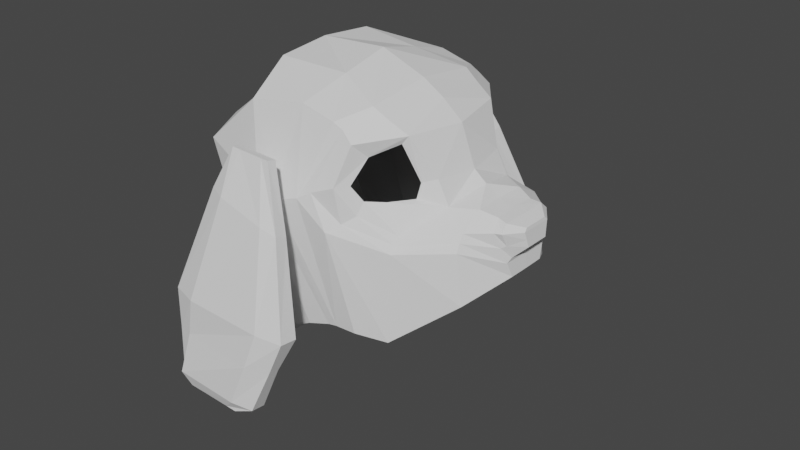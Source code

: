 # Source: dog_01.blend  (saved by Blender 2.80.75; exported with 4.5.12 LTS)
import bpy
from mathutils import Matrix  # noqa: F401  (used for matrix-valued properties, if any)

bpy.ops.wm.read_factory_settings(use_empty=True)
scene = bpy.context.scene
scene.name = 'Scene'

# ---- collections
col_collection = bpy.data.collections.new('Collection'); scene.collection.children.link(col_collection)

# ---- world
world_world = bpy.data.worlds.new('World'); scene.world = world_world
world_world.use_nodes = True; world_world.node_tree.nodes.clear()
_N = world_world.node_tree.nodes; _L = world_world.node_tree.links
n0 = _N.new('ShaderNodeOutputWorld'); n0.name = 'World Output'; n0.location = (300, 300)
n1 = _N.new('ShaderNodeBackground'); n1.name = 'Background'; n1.location = (10, 300)
n1.inputs[0].default_value = (0.05088, 0.05088, 0.05088, 1.0)
_L.new(n1.outputs[0], n0.inputs[0])
n0.is_active_output = True
world_world.color = (0.05088, 0.05088, 0.05088)
world_world.use_sun_shadow = False
world_world.sun_shadow_jitter_overblur = 0.0

# ---- meshes
me_cube_002 = bpy.data.meshes.new('Cube.002')
me_cube_002.from_pydata([(-0.3233, -0.857, -1.549), (-1.36, -0.4136, 0.4821), (-0.1344, -1.042, -1.303), (-1.044, -0.4474, 0.7229), (0.2658, -1.103, -1.076), (-0.4482, -0.5872, 1.329), (0.5155, -1.092, -0.9938), (0.2609, -0.498, 1.288), (0.6146, -1.095, -0.9738), (0.7418, -0.6797, 1.139), (1.298, -0.4483, 0.5185), (1.133, -0.9553, -1.017), (1.42, -0.448, 0.2815), (1.092, -0.6101, 0.9264), (1.981, -0.2213, -0.325), (1.822, -0.2529, 0.2317), (-0.8969, -0.8228, -0.4252), (-0.6375, -1.134, -0.1822), (-0.15, -1.273, 0.282), (0.05785, -1.273, 0.2387), (0.3117, -1.248, 0.3225), (1.16, -0.9492, -0.08606), (1.96, -0.284, -0.1699), (1.661, -0.3101, 0.2804), (1.738, -0.6554, -0.5371), (1.671, -0.6554, -0.01994), (2.053, -0.1414, 0.1628), (2.079, -0.1338, -0.02758), (-0.2899, 0.0, -1.614), (-1.381, 0.0, 0.5233), (-0.1344, 0.0, -1.303), (-1.044, 0.0, 0.7229), (0.2658, 0.0, -1.076), (-0.4616, 0.0, 1.375), (0.5191, 0.0, -1.11), (0.2801, 0.0, 1.414), (0.6641, 0.0, -1.106), (0.7648, 0.0, 1.228), (1.367, 0.0, 0.4871), (1.132, 0.0, -1.017), (1.5, 0.0, 0.3795), (1.211, 0.0, 0.9022), (1.983, 0.0, -0.325), (1.792, 0.0, 0.2425), (1.963, 0.0, -0.1699), (-0.8936, 0.0, -0.4317), (1.753, 0.0, -0.5371), (1.649, 0.0, 0.2804), (2.053, 0.0, 0.1628), (2.079, 0.0, -0.02758), (-1.259, -0.7844, 0.2841), (1.032, -0.6332, 0.8439), (-0.9551, -1.082, 0.5254), (-0.3686, -1.07, 1.057), (0.2042, -1.005, 1.135), (0.5603, -0.9992, 1.044), (1.172, -0.5335, 0.4767), (1.159, -0.5827, 0.3313), (1.872, -0.3805, 0.139), (1.665, -0.5628, 0.1409), (2.06, -0.1775, 0.1298), (2.06, 0.0, 0.1298), (-1.275, 0.0, 0.3149), (0.8454, -0.8677, 0.743), (0.782, -1.019, 0.8896), (0.7763, -1.034, 0.5041), (0.6924, -1.166, 0.5018), (1.157, -0.8349, 0.05865), (0.994, -0.7983, 0.3273), (0.833, -1.082, -0.9755), (0.6325, -1.23, 0.07663), (0.8422, 0.0, -1.091), (0.8343, -1.024, 0.2223), (0.8603, -0.9526, 0.3507), (1.971, -0.2304, -0.13), (1.925, -0.2749, 0.2145), (1.929, 0.0, 0.2145), (1.973, 0.0, -0.13), (1.936, -0.3548, 0.1393), (1.916, -0.3327, -0.01397), (2.069, -0.1558, 0.05185), (2.069, 0.0, 0.05185), (1.668, -0.6087, 0.06123), (0.8988, -0.6496, 1.037), (0.9958, 0.0, 1.084), (0.6653, -0.9931, 0.9902), (0.4593, -1.215, 0.4107), (1.158, -0.8915, -0.01301), (0.7344, -1.126, 0.1502), (1.953, -0.2932, 0.005967)], [], [(52, 3, 1, 50), (28, 30, 2, 0), (31, 29, 1, 3), (70, 69, 11, 21), (18, 4, 6, 19), (31, 3, 5, 33), (35, 7, 9, 37), (33, 5, 7, 35), (17, 2, 4, 18), (19, 6, 8, 20), (41, 13, 10, 38), (47, 23, 15, 43), (38, 10, 12, 40), (84, 83, 13, 41), (82, 25, 22, 79), (25, 24, 14, 22), (8, 69, 70, 20), (13, 51, 56, 10), (54, 19, 20, 55), (52, 17, 18, 53), (53, 18, 19, 54), (42, 44, 22, 14), (2, 17, 16, 0), (40, 12, 23, 47), (61, 48, 26, 60), (76, 75, 26, 48), (89, 74, 27, 80), (11, 39, 46, 24), (21, 11, 24, 25), (24, 46, 42, 14), (74, 77, 49, 27), (63, 51, 13, 64), (6, 34, 36, 8), (4, 32, 34, 6), (2, 30, 32, 4), (50, 1, 29, 62), (16, 50, 62, 45), (75, 78, 60, 26), (81, 61, 60, 80), (5, 53, 54, 7), (3, 52, 53, 5), (7, 54, 55, 9), (63, 64, 66, 65), (69, 71, 39, 11), (23, 59, 58, 15), (17, 52, 50, 16), (57, 12, 10, 56), (12, 57, 68, 67), (72, 73, 65, 66), (85, 83, 9, 55), (86, 66, 64, 85), (88, 72, 66, 86), (12, 67, 59, 23), (87, 82, 59, 67), (87, 67, 72, 88), (67, 68, 73, 72), (8, 36, 71, 69), (0, 16, 45, 28), (15, 58, 78, 75), (22, 44, 77, 74), (79, 22, 74, 89), (43, 15, 75, 76), (58, 79, 89, 78), (21, 87, 88, 70), (21, 25, 82, 87), (70, 88, 86, 20), (20, 86, 85, 55), (64, 13, 83, 85), (49, 81, 80, 27), (78, 89, 80, 60), (59, 82, 79, 58), (37, 9, 83, 84)])
_uv = me_cube_002.uv_layers.new(name='UVMap')
_uv.uv.foreach_set('vector', [0.6006, 0.75, 0.625, 0.7234, 0.625, 1.0, 0.6006, 1.0, 0.125, 0.625, 0.375, 0.625, 0.375, 0.75, 0.125, 0.75, 0.625, 0.625, 0.875, 0.625, 0.875, 0.75, 0.625, 0.7234, 0.5133, 0.75, 0.375, 0.75, 0.375, 0.75, 0.3577, 0.5605, 0.5133, 0.75, 0.375, 0.75, 0.375, 0.75, 0.5133, 0.75, 0.625, 0.625, 0.625, 0.7234, 0.6204, 0.7333, 0.625, 0.625, 0.625, 0.625, 0.6129, 0.7259, 0.6167, 0.75, 0.625, 0.625, 0.625, 0.625, 0.6204, 0.7333, 0.6129, 0.7259, 0.625, 0.625, 0.5133, 0.75, 0.375, 0.75, 0.375, 0.75, 0.5133, 0.75, 0.5133, 0.75, 0.375, 0.75, 0.375, 0.75, 0.5133, 0.75, 0.625, 0.625, 0.625, 0.75, 0.625, 0.7394, 0.625, 0.625, 0.625, 0.625, 0.625, 0.6752, 0.625, 0.6825, 0.625, 0.625, 0.625, 0.625, 0.625, 0.7394, 0.6132, 0.7117, 0.625, 0.625, 0.625, 0.625, 0.5666, 0.6826, 0.625, 0.75, 0.625, 0.625, 0.5337, 0.7398, 0.4665, 0.75, 0.444, 0.75, 0.5155, 0.75, 0.4665, 0.75, 0.375, 0.75, 0.375, 0.75, 0.444, 0.75, 0.375, 0.75, 0.375, 0.75, 0.5133, 0.75, 0.5133, 0.75, 0.625, 0.75, 0.0, 0.0, 0.1726, 0.2125, 0.625, 0.7394, 0.5771, 0.75, 0.5133, 0.75, 0.5133, 0.75, 0.5996, 0.75, 0.6006, 0.75, 0.5133, 0.75, 0.5133, 0.75, 0.5926, 0.75, 0.5926, 0.75, 0.5133, 0.75, 0.5133, 0.75, 0.5771, 0.75, 0.375, 0.625, 0.444, 0.625, 0.444, 0.75, 0.375, 0.75, 0.375, 0.75, 0.5133, 0.75, 0.5133, 1.0, 0.375, 1.0, 0.625, 0.625, 0.6132, 0.7117, 0.625, 0.6752, 0.625, 0.625, 0.5855, 0.625, 0.625, 0.625, 0.625, 0.6996, 0.5855, 0.75, 0.625, 0.625, 0.625, 0.6876, 0.625, 0.6996, 0.625, 0.625, 0.5155, 0.75, 0.444, 0.75, 0.444, 0.7192, 0.5155, 0.7348, 0.375, 0.75, 0.375, 0.625, 0.375, 0.625, 0.375, 0.75, 0.4942, 0.75, 0.375, 0.75, 0.375, 0.75, 0.4665, 0.75, 0.375, 0.75, 0.375, 0.625, 0.375, 0.625, 0.375, 0.75, 0.444, 0.75, 0.444, 0.625, 0.444, 0.625, 0.444, 0.7192, 0.0, 0.0, 0.0, 0.0, 0.625, 0.75, 0.0, 0.0, 0.375, 0.75, 0.375, 0.625, 0.375, 0.625, 0.375, 0.75, 0.375, 0.75, 0.375, 0.625, 0.375, 0.625, 0.375, 0.75, 0.375, 0.75, 0.375, 0.625, 0.375, 0.625, 0.375, 0.75, 0.6006, 0.0, 0.625, 0.0, 0.625, 0.125, 0.6006, 0.125, 0.5133, 0.0, 0.6006, 0.0, 0.6006, 0.125, 0.5133, 0.125, 0.625, 0.6876, 0.5855, 0.75, 0.5855, 0.75, 0.625, 0.6996, 0.5155, 0.625, 0.5855, 0.625, 0.5855, 0.75, 0.5155, 0.7348, 0.6204, 0.7333, 0.5926, 0.75, 0.5771, 0.75, 0.6129, 0.7259, 0.625, 0.7234, 0.6006, 0.75, 0.5926, 0.75, 0.6204, 0.7333, 0.6129, 0.7259, 0.5771, 0.75, 0.5996, 0.75, 0.6167, 0.75, 0.0, 0.0, 0.0, 0.0, 0.04748, 0.06937, 0.0, 0.0, 0.375, 0.75, 0.375, 0.625, 0.375, 0.625, 0.375, 0.75, 0.625, 0.6752, 0.5997, 0.7299, 0.5855, 0.75, 0.625, 0.6825, 0.5133, 0.75, 0.6006, 0.75, 0.6006, 1.0, 0.5133, 1.0, 0.0, 0.0, 0.6132, 0.7117, 0.625, 0.7394, 0.1726, 0.2125, 0.6132, 0.7117, 0.0, 0.0, 0.0, 0.0, 0.5702, 0.75, 0.613, 0.75, 0.0, 0.0, 0.0, 0.0, 0.6147, 0.75, 0.2969, 0.3714, 0.5666, 0.6826, 0.6167, 0.75, 0.5996, 0.75, 0.2542, 0.3714, 0.04748, 0.06937, 0.0, 0.0, 0.2969, 0.3714, 0.5636, 0.75, 0.613, 0.75, 0.6147, 0.75, 0.5697, 0.75, 0.6132, 0.7117, 0.5702, 0.75, 0.5997, 0.7299, 0.625, 0.6752, 0.5326, 0.75, 0.5337, 0.7398, 0.5997, 0.7299, 0.5702, 0.75, 0.465, 0.6562, 0.5702, 0.75, 0.613, 0.75, 0.5636, 0.75, 0.5702, 0.75, 0.0, 0.0, 0.0, 0.0, 0.613, 0.75, 0.375, 0.75, 0.375, 0.625, 0.375, 0.625, 0.375, 0.75, 0.375, 0.0, 0.5133, 0.0, 0.5133, 0.125, 0.375, 0.125, 0.625, 0.6825, 0.5855, 0.75, 0.5855, 0.75, 0.625, 0.6876, 0.444, 0.75, 0.444, 0.625, 0.444, 0.625, 0.444, 0.75, 0.5155, 0.75, 0.444, 0.75, 0.444, 0.75, 0.5155, 0.75, 0.625, 0.625, 0.625, 0.6825, 0.625, 0.6876, 0.625, 0.625, 0.5855, 0.75, 0.5155, 0.75, 0.5155, 0.75, 0.5855, 0.75, 0.3577, 0.5605, 0.465, 0.6562, 0.5636, 0.75, 0.5133, 0.75, 0.4942, 0.75, 0.4665, 0.75, 0.5337, 0.7398, 0.5326, 0.75, 0.5133, 0.75, 0.5636, 0.75, 0.5697, 0.75, 0.5133, 0.75, 0.5133, 0.75, 0.2542, 0.3714, 0.2969, 0.3714, 0.5996, 0.75, 0.0, 0.0, 0.625, 0.75, 0.5666, 0.6826, 0.2969, 0.3714, 0.444, 0.625, 0.5155, 0.625, 0.5155, 0.7348, 0.444, 0.7192, 0.5855, 0.75, 0.5155, 0.75, 0.5155, 0.7348, 0.5855, 0.75, 0.5997, 0.7299, 0.5337, 0.7398, 0.5155, 0.75, 0.5855, 0.75, 0.625, 0.625, 0.6167, 0.75, 0.5666, 0.6826, 0.625, 0.625])
me_cube_002.use_remesh_preserve_volume = False
me_cube_002.use_remesh_preserve_attributes = False
me_cube_002.use_mirror_vertex_groups = False
me_cube_002.update()
me_cube = bpy.data.meshes.new('Cube')
me_cube.from_pydata([(-0.7947, -1.216, -0.9402), (-0.4958, -0.5516, -0.003036), (-0.7997, -0.2633, -0.9631), (-0.4958, 0.5516, -0.003036), (1.117, -1.542, -1.349), (0.4958, -0.5516, -0.003036), (1.109, 0.06234, -1.388), (0.4958, 0.5516, -0.003036), (-0.9731, -1.936, -5.095), (-0.9731, -0.6102, -5.078), (1.16, -2.139, -5.15), (1.16, -0.3698, -5.127), (-0.6712, -2.047, -5.395), (-0.6712, -0.2863, -5.372), (0.6712, -2.047, -5.395), (0.6712, -0.2863, -5.372), (-1.131, -2.204, -4.176), (1.512, -2.283, -4.142), (1.512, -0.9437, -4.125), (-1.131, -0.9976, -4.161), (1.803, -2.7, -3.344), (-1.34, -0.9192, -3.321), (-1.34, -2.288, -3.339), (1.803, -0.5071, -3.316), (-0.4188, 0.5351, -1.066), (-0.2959, 0.5516, -0.003036), (-0.4055, -2.015, -1.005), (-0.2959, -0.5516, -0.003036), (-0.8745, 0.2528, -5.077), (-0.8745, -2.791, -5.116), (-0.4006, -0.2863, -5.372), (-0.4006, -2.047, -5.395), (-0.7659, -0.4903, -4.147), (-0.7659, -2.716, -4.176), (-0.7066, -3.346, -3.353), (-0.7066, 0.1392, -3.308), (0.3017, 0.5516, -0.003036), (0.7459, -2.015, -1.256), (0.6614, -2.78, -5.148), (0.4085, -2.047, -5.395), (0.9951, -3.294, -4.162), (1.188, -3.346, -3.353), (0.7326, 0.5351, -1.317), (0.3017, -0.5516, -0.003036), (0.6614, 0.2641, -5.109), (0.4085, -0.2863, -5.372), (0.9951, 0.07218, -4.119), (1.188, 0.1392, -3.308)], [], [(0, 1, 3, 2), (42, 36, 7, 6), (6, 7, 5, 4), (26, 27, 1, 0), (33, 16, 8, 29), (25, 3, 1, 27), (8, 9, 13, 12), (46, 18, 11, 44), (16, 19, 9, 8), (18, 17, 10, 11), (45, 15, 14, 39), (29, 8, 12, 31), (44, 11, 15, 45), (11, 10, 14, 15), (23, 20, 17, 18), (22, 21, 19, 16), (47, 23, 18, 46), (34, 22, 16, 33), (26, 0, 22, 34), (42, 6, 23, 47), (0, 2, 21, 22), (6, 4, 20, 23), (2, 24, 35, 21), (37, 26, 34, 41), (41, 34, 33, 40), (21, 35, 32, 19), (9, 28, 30, 13), (38, 29, 31, 39), (13, 30, 31, 12), (19, 32, 28, 9), (36, 25, 27, 43), (40, 33, 29, 38), (37, 43, 27, 26), (2, 3, 25, 24), (4, 5, 43, 37), (17, 40, 38, 10), (7, 36, 43, 5), (10, 38, 39, 14), (20, 41, 40, 17), (4, 37, 41, 20), (24, 42, 47, 35), (35, 47, 46, 32), (28, 44, 45, 30), (30, 45, 39, 31), (32, 46, 44, 28), (24, 25, 36, 42)])
_uv = me_cube.uv_layers.new(name='UVMap')
_uv.uv.foreach_set('vector', [0.375, 0.0, 0.625, 0.0, 0.625, 0.25, 0.375, 0.25, 0.375, 0.4511, 0.625, 0.4511, 0.625, 0.5, 0.375, 0.5, 0.375, 0.5, 0.625, 0.5, 0.625, 0.75, 0.375, 0.75, 0.375, 0.9496, 0.625, 0.9496, 0.625, 1.0, 0.375, 1.0, 0.375, 0.9496, 0.375, 1.0, 0.375, 1.0, 0.375, 0.9496, 0.8246, 0.5, 0.875, 0.5, 0.875, 0.75, 0.8246, 0.75, 0.375, 0.0, 0.375, 0.25, 0.375, 0.25, 0.375, 0.0, 0.375, 0.4511, 0.375, 0.5, 0.375, 0.5, 0.375, 0.4511, 0.375, 0.0, 0.375, 0.25, 0.375, 0.25, 0.375, 0.0, 0.375, 0.5, 0.375, 0.75, 0.375, 0.75, 0.375, 0.5, 0.3261, 0.5, 0.375, 0.5, 0.375, 0.75, 0.3261, 0.75, 0.375, 0.9496, 0.375, 1.0, 0.375, 1.0, 0.375, 0.9496, 0.375, 0.4511, 0.375, 0.5, 0.375, 0.5, 0.375, 0.4511, 0.375, 0.5, 0.375, 0.75, 0.375, 0.75, 0.375, 0.5, 0.375, 0.5, 0.375, 0.75, 0.375, 0.75, 0.375, 0.5, 0.375, 0.0, 0.375, 0.25, 0.375, 0.25, 0.375, 0.0, 0.375, 0.4511, 0.375, 0.5, 0.375, 0.5, 0.375, 0.4511, 0.375, 0.9496, 0.375, 1.0, 0.375, 1.0, 0.375, 0.9496, 0.375, 0.9496, 0.375, 1.0, 0.375, 1.0, 0.375, 0.9496, 0.375, 0.4511, 0.375, 0.5, 0.375, 0.5, 0.375, 0.4511, 0.375, 0.0, 0.375, 0.25, 0.375, 0.25, 0.375, 0.0, 0.375, 0.5, 0.375, 0.75, 0.375, 0.75, 0.375, 0.5, 0.375, 0.25, 0.375, 0.3004, 0.375, 0.3004, 0.375, 0.25, 0.375, 0.7989, 0.375, 0.9496, 0.375, 0.9496, 0.375, 0.7989, 0.375, 0.7989, 0.375, 0.9496, 0.375, 0.9496, 0.375, 0.7989, 0.375, 0.25, 0.375, 0.3004, 0.375, 0.3004, 0.375, 0.25, 0.375, 0.25, 0.375, 0.3004, 0.375, 0.3004, 0.375, 0.25, 0.375, 0.7989, 0.375, 0.9496, 0.375, 0.9496, 0.375, 0.7989, 0.125, 0.5, 0.1754, 0.5, 0.1754, 0.75, 0.125, 0.75, 0.375, 0.25, 0.375, 0.3004, 0.375, 0.3004, 0.375, 0.25, 0.6739, 0.5, 0.8246, 0.5, 0.8246, 0.75, 0.6739, 0.75, 0.375, 0.7989, 0.375, 0.9496, 0.375, 0.9496, 0.375, 0.7989, 0.375, 0.7989, 0.625, 0.7989, 0.625, 0.9496, 0.375, 0.9496, 0.375, 0.25, 0.625, 0.25, 0.625, 0.3004, 0.375, 0.3004, 0.375, 0.75, 0.625, 0.75, 0.625, 0.7989, 0.375, 0.7989, 0.375, 0.75, 0.375, 0.7989, 0.375, 0.7989, 0.375, 0.75, 0.625, 0.5, 0.6739, 0.5, 0.6739, 0.75, 0.625, 0.75, 0.375, 0.75, 0.375, 0.7989, 0.375, 0.7989, 0.375, 0.75, 0.375, 0.75, 0.375, 0.7989, 0.375, 0.7989, 0.375, 0.75, 0.375, 0.75, 0.375, 0.7989, 0.375, 0.7989, 0.375, 0.75, 0.375, 0.3004, 0.375, 0.4511, 0.375, 0.4511, 0.375, 0.3004, 0.375, 0.3004, 0.375, 0.4511, 0.375, 0.4511, 0.375, 0.3004, 0.375, 0.3004, 0.375, 0.4511, 0.375, 0.4511, 0.375, 0.3004, 0.1754, 0.5, 0.3261, 0.5, 0.3261, 0.75, 0.1754, 0.75, 0.375, 0.3004, 0.375, 0.4511, 0.375, 0.4511, 0.375, 0.3004, 0.375, 0.3004, 0.625, 0.3004, 0.625, 0.4511, 0.375, 0.4511])
me_cube.use_remesh_preserve_volume = False
me_cube.use_remesh_preserve_attributes = False
me_cube.use_mirror_vertex_groups = False
me_cube.update()

# ---- objects
ob_empty = bpy.data.objects.new('Empty', None)
ob_cube = bpy.data.objects.new('Cube', me_cube_002)
ob_cube_001 = bpy.data.objects.new('Cube.001', me_cube)

# ---- transforms, parenting, visibility, modifiers, constraints
ob_empty.location = (0.0, 0.0, 0.0)
ob_empty.rotation_euler = (1.571, -0.0, -0.0)
ob_empty.empty_display_type = 'IMAGE'
ob_empty.empty_display_size = 5.0
ob_empty.empty_image_depth = 'BACK'
ob_empty.show_empty_image_perspective = False
ob_empty.empty_image_side = 'FRONT'
ob_empty.lineart.crease_threshold = 0.0
ob_cube.location = (1.17, -1.138e-07, 0.8469)
ob_cube.scale = (0.3373, 0.3373, 0.3373)
ob_cube.lineart.crease_threshold = 0.0
_m = ob_cube.modifiers.new('Mirror', 'MIRROR')
_m.use_axis = (False, True, False)
_m.use_clip = True
ob_cube_001.location = (1.17, -0.4843, 1.097)
ob_cube_001.rotation_euler = (-0.1876, 0.04323, 5.812e-09)
ob_cube_001.scale = (0.151, 0.02864, 0.151)
ob_cube_001.lineart.crease_threshold = 0.0
_m = ob_cube_001.modifiers.new('Mirror', 'MIRROR')
_m.use_axis = (False, True, False)
_m.mirror_object = ob_cube

# ---- collection membership
col_collection.objects.link(ob_empty)
col_collection.objects.link(ob_cube)
col_collection.objects.link(ob_cube_001)

# ---- scene / render settings (as saved in the file)
scene.frame_start = 1; scene.frame_end = 250; scene.frame_set(35)
scene.render.engine = 'BLENDER_EEVEE_NEXT'
scene.cycles.use_denoising = False
scene.cycles.samples = 128
scene.cycles.sampling_pattern = 'TABULATED_SOBOL'
scene.cycles.use_adaptive_sampling = False
scene.cycles.use_light_tree = False
scene.view_settings.view_transform = 'Filmic'
bpy.context.view_layer.update()

# ---- added for rendering (the .blend has no active camera and no usable light): camera, sun
cam_auto = bpy.data.cameras.new('AutoCamera')
cam_auto.lens = 50.0
cam_auto.sensor_width = 36.0
cam_auto.clip_end = 1000.0
ob_auto_camera = bpy.data.objects.new('AutoCamera', cam_auto)
scene.collection.objects.link(ob_auto_camera)
ob_auto_camera.location = (3.45075, -2.54208, 2.41312)
ob_auto_camera.rotation_euler = (1.09748, -7.21219e-08, 0.694738)
scene.camera = ob_auto_camera
light_auto_sun = bpy.data.lights.new('AutoSun', 'SUN')
light_auto_sun.energy = 3.0
light_auto_sun.angle = 0.0523599
ob_auto_sun = bpy.data.objects.new('AutoSun', light_auto_sun)
scene.collection.objects.link(ob_auto_sun)
ob_auto_sun.rotation_euler = (0.872665, 0.174533, 0.523599)
bpy.context.view_layer.update()
